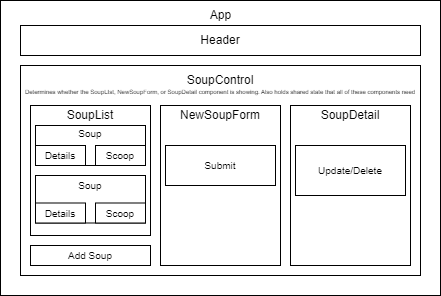

The diagram above was exported from draw.io. Its source (the exported page's mxGraphModel, read from the mxfile embedded in the PNG):
<mxGraphModel dx="652" dy="281" grid="1" gridSize="10" guides="1" tooltips="1" connect="1" arrows="1" fold="1" page="1" pageScale="1" pageWidth="850" pageHeight="1100" math="0" shadow="0">
  <root>
    <mxCell id="0" />
    <mxCell id="1" parent="0" />
    <mxCell id="cZLOmFen7jC46PePrzzv-4" value="" style="rounded=0;whiteSpace=wrap;html=1;" vertex="1" parent="1">
      <mxGeometry x="100" y="25" width="440" height="295" as="geometry" />
    </mxCell>
    <mxCell id="cZLOmFen7jC46PePrzzv-1" value="App" style="text;html=1;align=center;verticalAlign=middle;resizable=0;points=[];autosize=1;strokeColor=none;fillColor=none;" vertex="1" parent="1">
      <mxGeometry x="300" y="25" width="40" height="30" as="geometry" />
    </mxCell>
    <mxCell id="cZLOmFen7jC46PePrzzv-2" value="Header" style="rounded=0;whiteSpace=wrap;html=1;" vertex="1" parent="1">
      <mxGeometry x="120" y="50" width="400" height="30" as="geometry" />
    </mxCell>
    <mxCell id="cZLOmFen7jC46PePrzzv-3" value="" style="rounded=0;whiteSpace=wrap;html=1;" vertex="1" parent="1">
      <mxGeometry x="120" y="90" width="400" height="210" as="geometry" />
    </mxCell>
    <mxCell id="cZLOmFen7jC46PePrzzv-5" value="SoupControl" style="text;html=1;strokeColor=none;fillColor=none;align=center;verticalAlign=middle;whiteSpace=wrap;rounded=0;" vertex="1" parent="1">
      <mxGeometry x="290" y="90" width="60" height="30" as="geometry" />
    </mxCell>
    <mxCell id="cZLOmFen7jC46PePrzzv-6" value="&lt;font style=&quot;font-size: 6px;&quot;&gt;Determines whether the SoupLIst, NewSoupForm, or SoupDetail component is showing. Also holds shared state that all of these components need&lt;/font&gt;" style="text;html=1;strokeColor=none;fillColor=none;align=center;verticalAlign=middle;whiteSpace=wrap;rounded=0;" vertex="1" parent="1">
      <mxGeometry x="120" y="100" width="400" height="30" as="geometry" />
    </mxCell>
    <mxCell id="cZLOmFen7jC46PePrzzv-7" value="" style="rounded=0;whiteSpace=wrap;html=1;fontSize=6;" vertex="1" parent="1">
      <mxGeometry x="130" y="130" width="120" height="130" as="geometry" />
    </mxCell>
    <mxCell id="cZLOmFen7jC46PePrzzv-8" value="&lt;font style=&quot;font-size: 12px;&quot;&gt;SoupList&lt;/font&gt;" style="text;html=1;strokeColor=none;fillColor=none;align=center;verticalAlign=middle;whiteSpace=wrap;rounded=0;fontSize=6;" vertex="1" parent="1">
      <mxGeometry x="160" y="130" width="60" height="20" as="geometry" />
    </mxCell>
    <mxCell id="cZLOmFen7jC46PePrzzv-9" value="" style="rounded=0;whiteSpace=wrap;html=1;fontSize=12;" vertex="1" parent="1">
      <mxGeometry x="260" y="130" width="120" height="160" as="geometry" />
    </mxCell>
    <mxCell id="cZLOmFen7jC46PePrzzv-10" value="" style="rounded=0;whiteSpace=wrap;html=1;fontSize=12;" vertex="1" parent="1">
      <mxGeometry x="390" y="130" width="120" height="160" as="geometry" />
    </mxCell>
    <mxCell id="cZLOmFen7jC46PePrzzv-11" value="NewSoupForm" style="text;html=1;strokeColor=none;fillColor=none;align=center;verticalAlign=middle;whiteSpace=wrap;rounded=0;fontSize=12;" vertex="1" parent="1">
      <mxGeometry x="290" y="125" width="60" height="30" as="geometry" />
    </mxCell>
    <mxCell id="cZLOmFen7jC46PePrzzv-13" value="SoupDetail" style="text;html=1;strokeColor=none;fillColor=none;align=center;verticalAlign=middle;whiteSpace=wrap;rounded=0;fontSize=12;" vertex="1" parent="1">
      <mxGeometry x="420" y="125" width="60" height="30" as="geometry" />
    </mxCell>
    <mxCell id="cZLOmFen7jC46PePrzzv-14" value="" style="rounded=0;whiteSpace=wrap;html=1;fontSize=12;" vertex="1" parent="1">
      <mxGeometry x="135" y="150" width="110" height="40" as="geometry" />
    </mxCell>
    <mxCell id="cZLOmFen7jC46PePrzzv-15" value="" style="rounded=0;whiteSpace=wrap;html=1;fontSize=12;" vertex="1" parent="1">
      <mxGeometry x="135" y="200" width="110" height="47.5" as="geometry" />
    </mxCell>
    <mxCell id="cZLOmFen7jC46PePrzzv-16" value="&lt;font style=&quot;font-size: 10px;&quot;&gt;Soup&lt;/font&gt;" style="text;html=1;strokeColor=none;fillColor=none;align=center;verticalAlign=middle;whiteSpace=wrap;rounded=0;fontSize=12;" vertex="1" parent="1">
      <mxGeometry x="160" y="145" width="60" height="25" as="geometry" />
    </mxCell>
    <mxCell id="cZLOmFen7jC46PePrzzv-18" value="Soup" style="text;html=1;strokeColor=none;fillColor=none;align=center;verticalAlign=middle;whiteSpace=wrap;rounded=0;fontSize=10;" vertex="1" parent="1">
      <mxGeometry x="160" y="195" width="60" height="30" as="geometry" />
    </mxCell>
    <mxCell id="cZLOmFen7jC46PePrzzv-19" value="Details" style="rounded=0;whiteSpace=wrap;html=1;fontSize=10;" vertex="1" parent="1">
      <mxGeometry x="135" y="170" width="50" height="20" as="geometry" />
    </mxCell>
    <mxCell id="cZLOmFen7jC46PePrzzv-20" value="Scoop" style="rounded=0;whiteSpace=wrap;html=1;fontSize=10;" vertex="1" parent="1">
      <mxGeometry x="195" y="170" width="50" height="20" as="geometry" />
    </mxCell>
    <mxCell id="cZLOmFen7jC46PePrzzv-21" value="Details" style="rounded=0;whiteSpace=wrap;html=1;fontSize=10;" vertex="1" parent="1">
      <mxGeometry x="135" y="227.5" width="50" height="20" as="geometry" />
    </mxCell>
    <mxCell id="cZLOmFen7jC46PePrzzv-22" value="Scoop" style="rounded=0;whiteSpace=wrap;html=1;fontSize=10;" vertex="1" parent="1">
      <mxGeometry x="195" y="227.5" width="50" height="20" as="geometry" />
    </mxCell>
    <mxCell id="cZLOmFen7jC46PePrzzv-23" value="Add Soup" style="rounded=0;whiteSpace=wrap;html=1;fontSize=10;" vertex="1" parent="1">
      <mxGeometry x="130" y="270" width="120" height="20" as="geometry" />
    </mxCell>
    <mxCell id="cZLOmFen7jC46PePrzzv-24" value="Submit" style="rounded=0;whiteSpace=wrap;html=1;fontSize=10;" vertex="1" parent="1">
      <mxGeometry x="265" y="170" width="110" height="40" as="geometry" />
    </mxCell>
    <mxCell id="cZLOmFen7jC46PePrzzv-26" value="Update/Delete" style="rounded=0;whiteSpace=wrap;html=1;fontSize=10;" vertex="1" parent="1">
      <mxGeometry x="395" y="170" width="110" height="50" as="geometry" />
    </mxCell>
  </root>
</mxGraphModel>